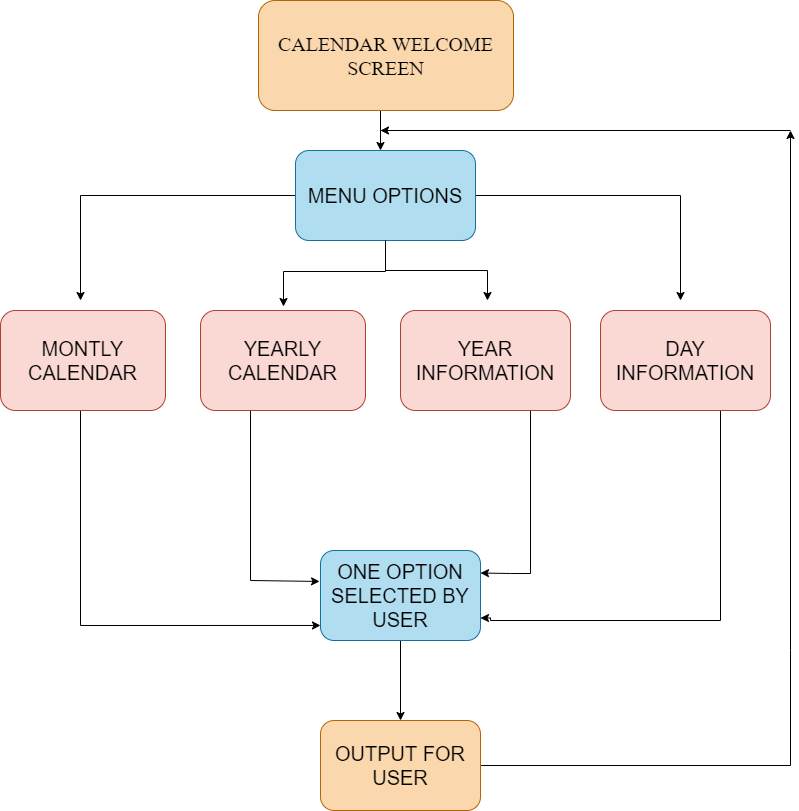

The diagram above was exported from draw.io. Its source (the exported page's mxGraphModel, read from the mxfile embedded in the PNG):
<mxGraphModel dx="868" dy="482" grid="1" gridSize="10" guides="1" tooltips="1" connect="1" arrows="1" fold="1" page="1" pageScale="1" pageWidth="850" pageHeight="1100" math="0" shadow="0">
  <root>
    <mxCell id="0" />
    <mxCell id="1" parent="0" />
    <mxCell id="-1nE9Ds-rwWLDV1U97s--9" value="" style="edgeStyle=orthogonalEdgeStyle;rounded=0;orthogonalLoop=1;jettySize=auto;html=1;fontSize=20;" parent="1" source="-1nE9Ds-rwWLDV1U97s--1" target="-1nE9Ds-rwWLDV1U97s--2" edge="1">
      <mxGeometry relative="1" as="geometry">
        <Array as="points">
          <mxPoint x="420" y="140" />
          <mxPoint x="420" y="140" />
        </Array>
      </mxGeometry>
    </mxCell>
    <mxCell id="-1nE9Ds-rwWLDV1U97s--1" value="&lt;font face=&quot;Times New Roman&quot; style=&quot;font-size: 20px&quot;&gt;CALENDAR WELCOME SCREEN&lt;/font&gt;" style="rounded=1;whiteSpace=wrap;html=1;fillColor=#fad7ac;strokeColor=#b46504;fontSize=20;" parent="1" vertex="1">
      <mxGeometry x="298" y="10" width="255" height="110" as="geometry" />
    </mxCell>
    <mxCell id="-1nE9Ds-rwWLDV1U97s--12" value="" style="edgeStyle=orthogonalEdgeStyle;rounded=0;orthogonalLoop=1;jettySize=auto;html=1;fontSize=20;" parent="1" source="-1nE9Ds-rwWLDV1U97s--2" edge="1">
      <mxGeometry relative="1" as="geometry">
        <mxPoint x="120" y="310" as="targetPoint" />
        <Array as="points">
          <mxPoint x="120" y="205" />
        </Array>
      </mxGeometry>
    </mxCell>
    <mxCell id="-1nE9Ds-rwWLDV1U97s--14" value="" style="edgeStyle=orthogonalEdgeStyle;rounded=0;orthogonalLoop=1;jettySize=auto;html=1;fontSize=20;" parent="1" source="-1nE9Ds-rwWLDV1U97s--2" edge="1">
      <mxGeometry relative="1" as="geometry">
        <mxPoint x="720" y="310" as="targetPoint" />
      </mxGeometry>
    </mxCell>
    <mxCell id="-1nE9Ds-rwWLDV1U97s--15" value="" style="edgeStyle=orthogonalEdgeStyle;rounded=0;orthogonalLoop=1;jettySize=auto;html=1;fontSize=20;" parent="1" edge="1">
      <mxGeometry relative="1" as="geometry">
        <mxPoint x="425" y="246" as="sourcePoint" />
        <mxPoint x="323" y="316" as="targetPoint" />
        <Array as="points">
          <mxPoint x="425" y="281" />
          <mxPoint x="323" y="281" />
        </Array>
      </mxGeometry>
    </mxCell>
    <mxCell id="-1nE9Ds-rwWLDV1U97s--2" value="MENU OPTIONS" style="rounded=1;whiteSpace=wrap;html=1;fontSize=20;fillColor=#b1ddf0;strokeColor=#10739e;" parent="1" vertex="1">
      <mxGeometry x="335" y="160" width="180" height="90" as="geometry" />
    </mxCell>
    <mxCell id="-1nE9Ds-rwWLDV1U97s--36" value="" style="edgeStyle=orthogonalEdgeStyle;rounded=0;orthogonalLoop=1;jettySize=auto;html=1;fontSize=20;entryX=1;entryY=0.25;entryDx=0;entryDy=0;" parent="1" source="-1nE9Ds-rwWLDV1U97s--3" target="-1nE9Ds-rwWLDV1U97s--19" edge="1">
      <mxGeometry relative="1" as="geometry">
        <mxPoint x="540" y="580" as="targetPoint" />
        <Array as="points">
          <mxPoint x="570" y="583" />
          <mxPoint x="550" y="583" />
        </Array>
      </mxGeometry>
    </mxCell>
    <mxCell id="-1nE9Ds-rwWLDV1U97s--3" value="YEAR INFORMATION" style="rounded=1;whiteSpace=wrap;html=1;fontSize=20;fillColor=#fad9d5;strokeColor=#ae4132;" parent="1" vertex="1">
      <mxGeometry x="440" y="320" width="170" height="100" as="geometry" />
    </mxCell>
    <mxCell id="-1nE9Ds-rwWLDV1U97s--26" value="" style="edgeStyle=orthogonalEdgeStyle;rounded=0;orthogonalLoop=1;jettySize=auto;html=1;fontSize=20;entryX=1;entryY=0.75;entryDx=0;entryDy=0;" parent="1" source="-1nE9Ds-rwWLDV1U97s--4" target="-1nE9Ds-rwWLDV1U97s--19" edge="1">
      <mxGeometry relative="1" as="geometry">
        <mxPoint x="528" y="630" as="targetPoint" />
        <Array as="points">
          <mxPoint x="760" y="630" />
          <mxPoint x="530" y="630" />
          <mxPoint x="530" y="628" />
        </Array>
      </mxGeometry>
    </mxCell>
    <mxCell id="-1nE9Ds-rwWLDV1U97s--4" value="DAY INFORMATION" style="rounded=1;whiteSpace=wrap;html=1;fontSize=20;fillColor=#fad9d5;strokeColor=#ae4132;" parent="1" vertex="1">
      <mxGeometry x="640" y="320" width="170" height="100" as="geometry" />
    </mxCell>
    <mxCell id="-1nE9Ds-rwWLDV1U97s--34" value="" style="edgeStyle=orthogonalEdgeStyle;rounded=0;orthogonalLoop=1;jettySize=auto;html=1;fontSize=20;entryX=-0.006;entryY=0.344;entryDx=0;entryDy=0;entryPerimeter=0;" parent="1" source="-1nE9Ds-rwWLDV1U97s--5" target="-1nE9Ds-rwWLDV1U97s--19" edge="1">
      <mxGeometry relative="1" as="geometry">
        <mxPoint x="323" y="590" as="targetPoint" />
        <Array as="points">
          <mxPoint x="290" y="590" />
        </Array>
      </mxGeometry>
    </mxCell>
    <mxCell id="-1nE9Ds-rwWLDV1U97s--5" value="YEARLY CALENDAR" style="rounded=1;whiteSpace=wrap;html=1;fontSize=20;fillColor=#fad9d5;strokeColor=#ae4132;" parent="1" vertex="1">
      <mxGeometry x="240" y="320" width="165" height="100" as="geometry" />
    </mxCell>
    <mxCell id="-1nE9Ds-rwWLDV1U97s--21" value="" style="edgeStyle=orthogonalEdgeStyle;rounded=0;orthogonalLoop=1;jettySize=auto;html=1;fontSize=20;entryX=0;entryY=0.833;entryDx=0;entryDy=0;entryPerimeter=0;" parent="1" source="-1nE9Ds-rwWLDV1U97s--8" target="-1nE9Ds-rwWLDV1U97s--19" edge="1">
      <mxGeometry relative="1" as="geometry">
        <mxPoint x="350" y="635" as="targetPoint" />
        <Array as="points">
          <mxPoint x="120" y="635" />
        </Array>
      </mxGeometry>
    </mxCell>
    <mxCell id="-1nE9Ds-rwWLDV1U97s--8" value="MONTLY CALENDAR" style="rounded=1;whiteSpace=wrap;html=1;fontSize=20;fillColor=#fad9d5;strokeColor=#ae4132;" parent="1" vertex="1">
      <mxGeometry x="40" y="320" width="165" height="100" as="geometry" />
    </mxCell>
    <mxCell id="-1nE9Ds-rwWLDV1U97s--18" value="" style="edgeStyle=orthogonalEdgeStyle;rounded=0;orthogonalLoop=1;jettySize=auto;html=1;fontSize=20;" parent="1" edge="1">
      <mxGeometry relative="1" as="geometry">
        <mxPoint x="425" y="250" as="sourcePoint" />
        <mxPoint x="527" y="310" as="targetPoint" />
        <Array as="points">
          <mxPoint x="425" y="280" />
          <mxPoint x="527" y="280" />
        </Array>
      </mxGeometry>
    </mxCell>
    <mxCell id="-1nE9Ds-rwWLDV1U97s--38" value="" style="edgeStyle=orthogonalEdgeStyle;rounded=0;orthogonalLoop=1;jettySize=auto;html=1;fontSize=20;" parent="1" source="-1nE9Ds-rwWLDV1U97s--19" target="-1nE9Ds-rwWLDV1U97s--37" edge="1">
      <mxGeometry relative="1" as="geometry" />
    </mxCell>
    <mxCell id="-1nE9Ds-rwWLDV1U97s--19" value="ONE OPTION SELECTED BY USER" style="rounded=1;whiteSpace=wrap;html=1;fontSize=20;fillColor=#b1ddf0;strokeColor=#10739e;" parent="1" vertex="1">
      <mxGeometry x="360" y="560" width="160" height="90" as="geometry" />
    </mxCell>
    <mxCell id="M8XZUbCHluGsgpJZfk1f-2" value="" style="edgeStyle=orthogonalEdgeStyle;rounded=0;orthogonalLoop=1;jettySize=auto;html=1;" parent="1" source="-1nE9Ds-rwWLDV1U97s--37" edge="1">
      <mxGeometry relative="1" as="geometry">
        <mxPoint x="830" y="140" as="targetPoint" />
        <Array as="points">
          <mxPoint x="830" y="775" />
          <mxPoint x="830" y="660" />
        </Array>
      </mxGeometry>
    </mxCell>
    <mxCell id="-1nE9Ds-rwWLDV1U97s--37" value="OUTPUT FOR USER" style="rounded=1;whiteSpace=wrap;html=1;fontSize=20;fillColor=#fad7ac;strokeColor=#b46504;" parent="1" vertex="1">
      <mxGeometry x="360" y="730" width="160" height="90" as="geometry" />
    </mxCell>
    <mxCell id="M8XZUbCHluGsgpJZfk1f-3" value="" style="endArrow=none;html=1;" parent="1" edge="1">
      <mxGeometry width="50" height="50" relative="1" as="geometry">
        <mxPoint x="420" y="140" as="sourcePoint" />
        <mxPoint x="830" y="140" as="targetPoint" />
      </mxGeometry>
    </mxCell>
    <mxCell id="M8XZUbCHluGsgpJZfk1f-4" value="" style="endArrow=classic;html=1;" parent="1" edge="1">
      <mxGeometry width="50" height="50" relative="1" as="geometry">
        <mxPoint x="470" y="140" as="sourcePoint" />
        <mxPoint x="420" y="140" as="targetPoint" />
      </mxGeometry>
    </mxCell>
  </root>
</mxGraphModel>